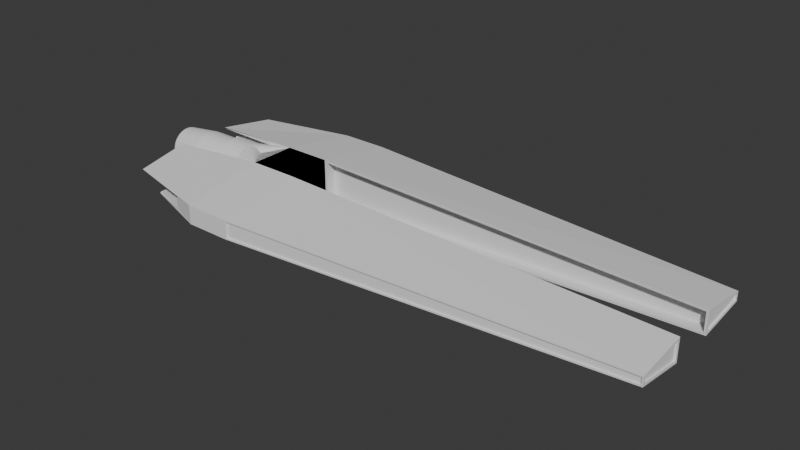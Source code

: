 # Source: hooman-bb.blend  (saved by Blender 4.2.66; exported with 4.5.12 LTS)
import bpy
from mathutils import Matrix  # noqa: F401  (used for matrix-valued properties, if any)

bpy.ops.wm.read_factory_settings(use_empty=True)
scene = bpy.context.scene
scene.name = 'Scene'

# ---- world
world_world = bpy.data.worlds.new('World'); scene.world = world_world
world_world.use_nodes = True; world_world.node_tree.nodes.clear()
_N = world_world.node_tree.nodes; _L = world_world.node_tree.links
n0 = _N.new('ShaderNodeOutputWorld'); n0.name = 'World Output'; n0.location = (300, 300)
n1 = _N.new('ShaderNodeBackground'); n1.name = 'Background'; n1.location = (10, 300)
n1.inputs[0].default_value = (0.05088, 0.05088, 0.05088, 1.0)
_L.new(n1.outputs[0], n0.inputs[0])
n0.is_active_output = True
world_world.color = (0.05088, 0.05088, 0.05088)
world_world.sun_shadow_jitter_overblur = 0.0

# ---- meshes
me_cube_001 = bpy.data.meshes.new('Cube.001')
me_cube_001.from_pydata([(-1.0, -1.0, 1.0), (-1.0, 1.0, 1.0), (1.095, -1.0, -0.9027), (1.095, -1.0, 0.9027), (-1.0, 1.0, -1.0), (-1.0, -1.0, -1.0), (1.0, 1.0, 1.0), (1.0, 1.0, -1.0), (-1.0, -4.555, -0.412), (-1.0, -4.555, 0.412), (1.06, -4.551, 0.3516), (1.06, -4.551, -0.3516), (17.91, -1.019, 0.4005), (17.91, -1.019, -0.4005), (17.95, -3.262, 0.144), (17.95, -3.262, -0.144), (-4.451, -1.676, -0.5638), (-2.326, -0.7957, -0.7977), (-2.326, 0.7896, 0.7876), (-5.0, -3.529, 0.3942), (-4.451, -1.613, -0.6374), (-5.26, -1.2, 0.7395), (-4.27, -3.393, -0.4873), (-5.0, -3.592, 0.4483), (-5.26, -1.263, 0.6659), (-4.27, -3.33, -0.4332), (-2.326, -1.063, -0.7489), (-2.326, -1.063, 0.7489), (-2.326, -4.066, -0.2848), (-2.326, -4.066, 0.2848), (1.0, -1.0, 1.0), (1.0, -1.0, -1.0), (18.01, -1.12, 0.3787), (18.01, -1.12, -0.3787), (1.094, -1.476, 0.9027), (1.094, -1.476, -0.9027), (17.91, -1.496, 0.4005), (17.91, -1.496, -0.4005), (1.0, -4.555, 0.412), (1.0, -4.555, -0.412), (18.01, -3.158, 0.1148), (18.01, -3.158, -0.1148), (1.055, -4.485, 0.3516), (1.055, -4.485, -0.3516), (17.94, -3.196, 0.144), (17.94, -3.196, -0.144), (18.01, -1.02, 0.4929), (18.01, -1.02, -0.4929), (18.01, -3.258, 0.2031), (18.01, -3.258, -0.2031), (17.93, -1.12, 0.3787), (17.93, -1.12, -0.3787), (17.93, -3.158, 0.1148), (17.93, -3.158, -0.1148), (-2.326, 0.4259, -1.041), (-2.326, -0.003062, -1.126), (-2.326, -0.2218, -1.104), (-2.326, -0.432, -1.041), (-2.326, -0.6258, -0.9371), (-2.326, -0.9351, -0.6278), (-2.326, -1.039, 0.424), (-2.326, -0.6258, 0.927), (-2.326, -0.003062, 1.116), (-2.326, 0.2156, 1.094), (-2.326, 0.929, 0.6178), (-2.326, 1.118, -0.005021), (-2.326, 1.096, -0.2237), (-3.34, 0.9145, -0.3851), (-3.34, 0.971, -0.1988), (-3.34, 0.9901, -0.005021), (-3.34, 0.971, 0.1887), (-3.34, 0.9145, 0.375), (-3.34, 0.8227, 0.5467), (-3.34, 0.377, 0.9125), (-3.34, 0.1907, 0.969), (-3.34, -0.003062, 0.9881), (-3.34, -0.1968, 0.969), (-3.34, -0.3831, 0.9125), (-3.34, -0.5548, 0.8207), (-3.34, -0.9206, 0.375), (-3.34, -0.9771, 0.1887), (-3.34, -0.9962, -0.005021), (-3.34, -0.9771, -0.1988), (-3.34, -0.9206, -0.3851), (-3.34, -0.8288, -0.5568), (-3.34, -0.3831, -0.9225), (-3.34, -0.1968, -0.9791), (-3.34, -0.003062, -0.9981), (-3.34, 0.1907, -0.9791), (-3.34, 0.377, -0.9225), (-3.34, 0.5487, -0.8308), (-3.34, 0.6992, -0.7073), (-3.34, 0.8227, -0.5568), (-3.34, 0.6992, 0.6972), (-3.34, 0.5487, 0.8207), (-3.34, -0.7053, 0.6972), (-3.34, -0.8288, 0.5467), (-3.34, -0.7053, -0.7073), (-3.34, -0.5548, -0.8308), (-2.326, -0.9351, 0.6178), (-2.326, -0.7957, 0.7876), (-2.326, 0.6197, 0.927), (-2.326, 0.929, -0.6278), (-2.326, 0.7896, -0.7977), (-2.326, 0.6197, -0.9371), (-2.326, 0.2156, -1.104), (-2.326, -1.039, -0.434), (-2.326, -1.103, -0.2237), (-2.326, -1.124, -0.005021), (-2.326, -1.103, 0.2137), (-2.326, -0.432, 1.031), (-2.326, -0.2218, 1.094), (-2.326, 0.4259, 1.031), (-2.326, 1.033, 0.424), (-2.326, 1.096, 0.2137), (-2.326, 1.033, -0.434), (-3.34, 1.033, -0.434), (-3.34, 0.929, -0.6278), (-3.34, 1.096, -0.2237), (-3.34, 1.118, -0.005021), (-3.34, 1.096, 0.2137), (-3.34, 1.033, 0.424), (-3.34, 0.929, 0.6178), (-3.34, 0.7896, 0.7876), (-3.34, 0.4259, 1.031), (-3.34, 0.6197, 0.927), (-3.34, 0.2156, 1.094), (-3.34, -0.003062, 1.116), (-3.34, -0.2218, 1.094), (-3.34, -0.432, 1.031), (-3.34, -0.6258, 0.927), (-3.34, -0.7957, 0.7876), (-3.34, -1.039, 0.424), (-3.34, -0.9351, 0.6178), (-3.34, -1.103, 0.2137), (-3.34, -1.124, -0.005021), (-3.34, -1.103, -0.2237), (-3.34, -1.039, -0.434), (-3.34, -0.9351, -0.6278), (-3.34, -0.7957, -0.7977), (-3.34, -0.432, -1.041), (-3.34, -0.6258, -0.9371), (-3.34, -0.2218, -1.104), (-3.34, -0.003062, -1.126), (-3.34, 0.2156, -1.104), (-3.34, 0.4259, -1.041), (-3.34, 0.6197, -0.9371), (-3.34, 0.7896, -0.7977), (-4.882, 0.9145, -0.3851), (-4.882, 0.8227, -0.5568), (-4.882, 0.971, -0.1988), (-4.882, 0.9901, -0.005021), (-4.882, 0.971, 0.1887), (-4.882, 0.9145, 0.375), (-4.882, 0.8227, 0.5467), (-4.882, 0.6992, 0.6972), (-4.882, 0.377, 0.9125), (-4.882, 0.5487, 0.8207), (-4.882, 0.1907, 0.969), (-4.882, -0.003062, 0.9881), (-4.882, -0.1968, 0.969), (-4.882, -0.3831, 0.9125), (-4.882, -0.5548, 0.8207), (-4.882, -0.7053, 0.6972), (-4.882, -0.9206, 0.375), (-4.882, -0.8288, 0.5467), (-4.882, -0.9771, 0.1887), (-4.882, -0.9962, -0.005021), (-4.882, -0.9771, -0.1988), (-4.882, -0.9206, -0.3851), (-4.882, -0.8288, -0.5568), (-4.882, -0.7053, -0.7073), (-4.882, -0.3831, -0.9225), (-4.882, -0.5548, -0.8308), (-4.882, -0.1968, -0.9791), (-4.882, -0.003062, -0.9981), (-4.882, 0.1907, -0.9791), (-4.882, 0.377, -0.9225), (-4.882, 0.5487, -0.8308), (-4.882, 0.6992, -0.7073), (-6.347, 0.7689, 0.1485), (-6.347, 0.2981, 0.7222), (-6.347, -0.3043, 0.7222), (-6.347, -0.4404, 0.6494), (-6.347, -0.5596, 0.5515), (-6.347, -0.7902, -0.005021), (-6.347, -0.3043, -0.7322), (-6.347, 0.1505, -0.777), (-6.347, 0.7492, -0.3166), (-6.347, 0.6739, -0.4574), (-6.347, 0.7955, -0.1639), (-6.347, 0.8111, -0.005021), (-6.347, 0.7955, 0.1538), (-6.347, 0.7492, 0.3066), (-6.347, 0.6739, 0.4473), (-6.347, 0.5727, 0.5707), (-6.347, 0.3085, 0.7472), (-6.347, 0.4493, 0.672), (-6.347, 0.1558, 0.7935), (-6.347, -0.003063, 0.8092), (-6.347, -0.1619, 0.7935), (-6.347, -0.3146, 0.7472), (-6.347, -0.4554, 0.672), (-6.347, -0.5788, 0.5707), (-6.347, -0.7553, 0.3066), (-6.347, -0.68, 0.4473), (-6.347, -0.8016, 0.1538), (-6.347, -0.8173, -0.005021), (-6.347, -0.8016, -0.1639), (-6.347, -0.7553, -0.3166), (-6.347, -0.68, -0.4574), (-6.347, -0.5788, -0.5807), (-6.347, -0.3146, -0.7572), (-6.347, -0.4554, -0.682), (-6.347, -0.1619, -0.8036), (-6.347, -0.003062, -0.8192), (-6.347, 0.1558, -0.8036), (-6.347, 0.3085, -0.7572), (-6.347, 0.4493, -0.682), (-6.347, 0.5727, -0.5807), (-6.347, 0.784, -0.005021), (-6.347, 0.5535, 0.5515), (-6.347, -0.1566, 0.767), (-6.347, -0.7303, 0.2962), (-6.347, -0.775, 0.1485), (-6.347, -0.775, -0.1586), (-6.347, -0.6575, -0.4423), (-6.347, -0.1566, -0.777), (-6.347, 0.2981, -0.7322), (-6.347, 0.4342, -0.6595), (-6.347, 0.7241, -0.3062), (-6.347, 0.1505, 0.767), (-6.347, -0.6575, 0.4323), (-6.347, -0.7303, -0.3062), (-6.347, -0.5596, -0.5616), (-6.347, 0.5535, -0.5616), (-6.347, 0.6514, -0.4423), (-6.347, 0.7689, -0.1586), (-6.347, 0.7241, 0.2962), (-6.347, 0.6514, 0.4323), (-6.347, 0.4342, 0.6494), (-6.347, -0.003063, 0.7821), (-6.347, -0.4404, -0.6595), (-6.347, -0.003062, -0.7921), (-4.911, 0.7241, -0.3062), (-4.911, 0.6514, -0.4423), (-4.911, 0.7689, -0.1586), (-4.911, 0.784, -0.005021), (-4.911, 0.7689, 0.1485), (-4.911, 0.7241, 0.2962), (-4.911, 0.6514, 0.4323), (-4.911, 0.5535, 0.5515), (-4.911, 0.2981, 0.7222), (-4.911, 0.4342, 0.6494), (-4.911, 0.1505, 0.767), (-4.911, -0.003062, 0.7821), (-4.911, -0.1566, 0.767), (-4.911, -0.3043, 0.7222), (-4.911, -0.4404, 0.6494), (-4.911, -0.5596, 0.5515), (-4.911, -0.7303, 0.2962), (-4.911, -0.6575, 0.4323), (-4.911, -0.775, 0.1485), (-4.911, -0.7902, -0.005021), (-4.911, -0.775, -0.1586), (-4.911, -0.7303, -0.3062), (-4.911, -0.6575, -0.4423), (-4.911, -0.5596, -0.5616), (-4.911, -0.3043, -0.7322), (-4.911, -0.4404, -0.6595), (-4.911, -0.1566, -0.777), (-4.911, -0.003062, -0.7921), (-4.911, 0.1505, -0.777), (-4.911, 0.2981, -0.7322), (-4.911, 0.4342, -0.6595), (-4.911, 0.5535, -0.5616), (-2.326, -1.063, -0.5825), (-2.326, -1.589, -0.3257), (-2.326, -1.482, -0.2144), (-2.326, -1.425, -0.07055), (-2.326, -1.428, 0.08406), (-2.326, -1.49, 0.2259), (-2.326, -1.601, 0.3333), (-2.326, -1.063, 0.5825), (-2.326, -4.066, -0.2215), (-2.326, -4.066, -0.1582), (-2.326, -4.066, -0.09492), (-2.326, -4.066, -0.03164), (-2.326, -4.066, 0.03164), (-2.326, -4.066, 0.09492), (-2.326, -4.066, 0.1582), (-2.326, -4.066, 0.2215), (-2.326, -1.397, 0.6973), (-2.326, -1.73, 0.6457), (-2.326, -2.064, 0.5942), (-2.326, -2.398, 0.5426), (-2.326, -2.732, 0.491), (-2.326, -3.065, 0.4395), (-2.326, -3.399, 0.3879), (-2.326, -3.733, 0.3363), (-2.326, -1.397, -0.6973), (-2.326, -1.73, -0.6457), (-2.326, -2.064, -0.5942), (-2.326, -2.398, -0.5426), (-2.326, -2.732, -0.491), (-2.326, -3.065, -0.4395), (-2.326, -3.399, -0.3879), (-2.326, -3.733, -0.3363), (-2.326, -1.397, 0.5424), (-2.326, -1.73, 0.5022), (-2.326, -2.064, 0.4621), (-2.326, -2.398, 0.422), (-2.326, -2.732, 0.3819), (-2.326, -3.065, 0.3418), (-2.326, -3.399, 0.3017), (-2.326, -3.733, 0.2616), (-2.326, -1.745, 0.39), (-2.326, -1.899, 0.3873), (-2.326, -2.041, 0.3257), (-2.326, -2.569, 0.3271), (-2.326, -2.712, 0.3881), (-2.326, -2.866, 0.3901), (-2.326, -3.01, 0.3327), (-2.326, -3.733, 0.1868), (-2.326, -2.149, 0.2144), (-2.326, -2.461, 0.2162), (-2.326, -3.121, 0.2246), (-2.326, -3.733, 0.1121), (-2.326, -2.205, 0.07055), (-2.326, -2.404, 0.07244), (-2.326, -3.182, 0.08236), (-2.326, -3.733, 0.03737), (-2.326, -2.203, -0.08406), (-2.326, -2.406, -0.08236), (-2.326, -3.184, -0.07244), (-2.326, -3.733, -0.03737), (-2.326, -2.141, -0.2259), (-2.326, -2.467, -0.2246), (-2.326, -3.127, -0.2162), (-2.326, -3.733, -0.1121), (-2.326, -1.731, -0.3873), (-2.326, -1.886, -0.39), (-2.326, -2.03, -0.3333), (-2.326, -2.578, -0.3327), (-2.326, -2.721, -0.3901), (-2.326, -2.876, -0.3881), (-2.326, -3.019, -0.3271), (-2.326, -3.733, -0.1868), (-2.326, -1.397, -0.5424), (-2.326, -1.73, -0.5022), (-2.326, -2.064, -0.4621), (-2.326, -2.398, -0.422), (-2.326, -2.732, -0.3819), (-2.326, -3.065, -0.3418), (-2.326, -3.399, -0.3017), (-2.326, -3.733, -0.2616), (-4.572, -1.589, -0.3257), (-4.572, -1.482, -0.2144), (-4.572, -1.425, -0.07055), (-4.572, -1.428, 0.08406), (-4.572, -1.49, 0.2259), (-4.572, -1.601, 0.3333), (-4.572, -1.745, 0.39), (-4.572, -1.899, 0.3873), (-4.572, -2.041, 0.3257), (-4.572, -1.731, -0.3873), (-4.572, -1.886, -0.39), (-4.572, -2.03, -0.3333), (-4.572, -2.149, 0.2144), (-4.572, -2.205, 0.07055), (-4.572, -2.203, -0.08406), (-4.572, -2.141, -0.2259), (-5.01, -1.643, -0.2481), (-5.01, -1.561, -0.1634), (-5.01, -1.518, -0.05375), (-5.01, -1.52, 0.06405), (-5.01, -1.567, 0.1721), (-5.01, -1.652, 0.2539), (-5.01, -1.761, 0.2971), (-5.01, -1.879, 0.2951), (-5.01, -1.987, 0.2481), (-5.01, -1.751, -0.2951), (-5.01, -1.869, -0.2971), (-5.01, -1.979, -0.2539), (-5.01, -2.069, 0.1634), (-5.01, -2.112, 0.05375), (-5.01, -2.11, -0.06405), (-5.01, -2.063, -0.1721), (-5.01, -1.631, -0.2655), (-5.01, -1.543, -0.1748), (-5.01, -1.497, -0.05753), (-5.01, -1.499, 0.06854), (-5.01, -1.55, 0.1842), (-5.01, -1.64, 0.2718), (-5.01, -1.758, 0.318), (-5.01, -1.884, 0.3158), (-5.01, -1.999, 0.2655), (-5.01, -1.747, -0.3158), (-5.01, -1.873, -0.318), (-5.01, -1.99, -0.2718), (-5.01, -2.087, 0.1748), (-5.01, -2.133, 0.05753), (-5.01, -2.131, -0.06854), (-5.01, -2.081, -0.1842), (-5.01, -1.643, -0.2481), (-5.01, -1.561, -0.1634), (-5.01, -1.518, -0.05375), (-5.01, -1.52, 0.06405), (-5.01, -1.567, 0.1721), (-5.01, -1.652, 0.2539), (-5.01, -1.761, 0.2971), (-5.01, -1.879, 0.2951), (-5.01, -1.987, 0.2481), (-5.01, -1.751, -0.2951), (-5.01, -1.869, -0.2971), (-5.01, -1.979, -0.2539), (-5.01, -2.069, 0.1634), (-5.01, -2.112, 0.05375), (-5.01, -2.11, -0.06405), (-5.01, -2.063, -0.1721), (-4.534, -1.643, -0.2481), (-4.534, -1.561, -0.1634), (-4.534, -1.518, -0.05375), (-4.534, -1.52, 0.06405), (-4.534, -1.567, 0.1721), (-4.534, -1.652, 0.2539), (-4.534, -1.761, 0.2971), (-4.534, -1.879, 0.2951), (-4.534, -1.987, 0.2481), (-4.534, -1.751, -0.2951), (-4.534, -1.869, -0.2971), (-4.534, -1.979, -0.2539), (-4.534, -2.069, 0.1634), (-4.534, -2.112, 0.05375), (-4.534, -2.11, -0.06405), (-4.534, -2.063, -0.1721), (-4.413, -2.569, 0.3271), (-4.413, -2.712, 0.3881), (-4.413, -2.866, 0.3901), (-4.413, -3.01, 0.3327), (-4.413, -2.578, -0.3327), (-4.413, -2.721, -0.3901), (-4.413, -2.876, -0.3881), (-4.413, -3.019, -0.3271), (-4.413, -2.461, 0.2162), (-4.413, -3.121, 0.2246), (-4.413, -2.404, 0.07244), (-4.413, -3.182, 0.08236), (-4.413, -2.406, -0.08236), (-4.413, -3.184, -0.07244), (-4.413, -2.467, -0.2246), (-4.413, -3.127, -0.2162), (-4.871, -2.624, 0.2479), (-4.871, -2.731, 0.2941), (-4.871, -2.849, 0.2956), (-4.871, -2.958, 0.2521), (-4.871, -2.63, -0.2521), (-4.871, -2.739, -0.2956), (-4.871, -2.856, -0.2941), (-4.871, -2.964, -0.2479), (-4.871, -2.542, 0.1639), (-4.871, -3.042, 0.1702), (-4.871, -2.498, 0.0549), (-4.871, -3.088, 0.06242), (-4.871, -2.5, -0.06242), (-4.871, -3.09, -0.0549), (-4.871, -2.546, -0.1702), (-4.871, -3.046, -0.1639), (-4.871, -2.613, 0.2634), (-4.871, -2.728, 0.3126), (-4.871, -2.852, 0.3142), (-4.871, -2.968, 0.268), (-4.871, -2.62, -0.268), (-4.871, -2.736, -0.3142), (-4.871, -2.86, -0.3126), (-4.871, -2.975, -0.2634), (-4.871, -2.526, 0.1742), (-4.871, -3.057, 0.1809), (-4.871, -2.48, 0.05835), (-4.871, -3.107, 0.06634), (-4.871, -2.481, -0.06634), (-4.871, -3.108, -0.05835), (-4.871, -2.53, -0.1809), (-4.871, -3.062, -0.1742), (-4.421, -2.624, 0.2479), (-4.421, -2.731, 0.2941), (-4.421, -2.849, 0.2956), (-4.421, -2.958, 0.2521), (-4.421, -2.63, -0.2521), (-4.421, -2.739, -0.2956), (-4.421, -2.856, -0.2941), (-4.421, -2.964, -0.2479), (-4.421, -2.542, 0.1639), (-4.421, -3.042, 0.1702), (-4.421, -2.498, 0.0549), (-4.421, -3.088, 0.06242), (-4.421, -2.5, -0.06242), (-4.421, -3.09, -0.0549), (-4.421, -2.546, -0.1702), (-4.421, -3.046, -0.1639)], [], [(4, 1, 6, 7), (30, 0, 9, 38), (4, 7, 31, 5), (6, 1, 0, 30), (7, 6, 30, 31), (39, 38, 9, 8), (39, 31, 47, 49), (0, 1, 18, 101, 112, 63, 62, 111, 110, 61, 100), (5, 31, 39, 8), (41, 33, 51, 53), (30, 38, 48, 46), (3, 12, 36, 34), (14, 10, 42, 44), (4, 5, 17, 58, 57, 56, 55, 105, 54, 104, 103), (9, 0, 21, 23), (1, 4, 103, 102, 115, 66, 65, 114, 113, 64, 18), (5, 8, 22, 20), (5, 0, 100, 99, 60, 109, 108, 107, 106, 59, 17), (24, 19, 23, 21), (25, 16, 20, 22), (19, 24, 27, 292, 293, 294, 295, 296, 297, 298, 299, 29), (355, 307, 28, 284), (16, 25, 28, 307, 306, 305, 304, 303, 302, 301, 300, 26), (3, 2, 31, 30), (13, 12, 46, 47), (2, 13, 47, 31), (12, 3, 30, 46), (35, 34, 36, 37), (12, 13, 37, 36), (13, 2, 35, 37), (2, 3, 34, 35), (11, 10, 38, 39), (14, 15, 49, 48), (15, 11, 39, 49), (10, 14, 48, 38), (42, 43, 45, 44), (15, 14, 44, 45), (11, 15, 45, 43), (10, 11, 43, 42), (32, 33, 47, 46), (41, 40, 48, 49), (40, 32, 46, 48), (33, 41, 49, 47), (51, 50, 52, 53), (40, 41, 53, 52), (32, 40, 52, 50), (33, 32, 50, 51), (0, 100, 27, 24, 21), (5, 20, 16, 26, 17), (17, 26, 276, 277, 278, 279, 280, 281, 282, 283, 27, 100, 99, 60, 109, 108, 107, 106, 59), (9, 28, 8), (9, 29, 291, 290, 289, 288, 287, 286, 285, 284, 28), (23, 19, 29, 9), (22, 8, 28, 25), (59, 106, 137, 138), (18, 64, 122, 123), (17, 59, 138, 139), (112, 101, 125, 124), (57, 58, 141, 140), (63, 112, 124, 126), (56, 57, 140, 142), (62, 63, 126, 127), (55, 56, 142, 143), (111, 62, 127, 128), (105, 55, 143, 144), (110, 111, 128, 129), (54, 105, 144, 145), (61, 110, 129, 130), (104, 54, 145, 146), (100, 61, 130, 131), (115, 102, 117, 116), (103, 104, 146, 147), (60, 99, 133, 132), (66, 115, 116, 118), (102, 103, 147, 117), (109, 60, 132, 134), (65, 66, 118, 119), (101, 18, 123, 125), (108, 109, 134, 135), (114, 65, 119, 120), (99, 100, 131, 133), (107, 108, 135, 136), (113, 114, 120, 121), (58, 17, 139, 141), (106, 107, 136, 137), (64, 113, 121, 122), (84, 83, 169, 170), (92, 67, 116, 117), (67, 68, 118, 116), (68, 69, 119, 118), (69, 70, 120, 119), (70, 71, 121, 120), (71, 72, 122, 121), (72, 93, 123, 122), (94, 73, 124, 125), (73, 74, 126, 124), (74, 75, 127, 126), (75, 76, 128, 127), (76, 77, 129, 128), (77, 78, 130, 129), (78, 95, 131, 130), (96, 79, 132, 133), (79, 80, 134, 132), (80, 81, 135, 134), (81, 82, 136, 135), (82, 83, 137, 136), (83, 84, 138, 137), (84, 97, 139, 138), (98, 85, 140, 141), (85, 86, 142, 140), (86, 87, 143, 142), (87, 88, 144, 143), (88, 89, 145, 144), (89, 90, 146, 145), (90, 91, 147, 146), (91, 92, 117, 147), (93, 94, 125, 123), (95, 96, 133, 131), (97, 98, 141, 139), (174, 172, 212, 214), (93, 72, 154, 155), (97, 84, 170, 171), (73, 94, 157, 156), (85, 98, 173, 172), (74, 73, 156, 158), (86, 85, 172, 174), (75, 74, 158, 159), (87, 86, 174, 175), (76, 75, 159, 160), (88, 87, 175, 176), (77, 76, 160, 161), (89, 88, 176, 177), (78, 77, 161, 162), (90, 89, 177, 178), (95, 78, 162, 163), (67, 92, 149, 148), (91, 90, 178, 179), (79, 96, 165, 164), (68, 67, 148, 150), (92, 91, 179, 149), (80, 79, 164, 166), (69, 68, 150, 151), (94, 93, 155, 157), (81, 80, 166, 167), (70, 69, 151, 152), (96, 95, 163, 165), (82, 81, 167, 168), (71, 70, 152, 153), (98, 97, 171, 173), (83, 82, 168, 169), (72, 71, 153, 154), (159, 158, 198, 199), (175, 174, 214, 215), (160, 159, 199, 200), (176, 175, 215, 216), (161, 160, 200, 201), (177, 176, 216, 217), (162, 161, 201, 202), (178, 177, 217, 218), (163, 162, 202, 203), (148, 149, 189, 188), (179, 178, 218, 219), (164, 165, 205, 204), (150, 148, 188, 190), (149, 179, 219, 189), (166, 164, 204, 206), (151, 150, 190, 191), (157, 155, 195, 197), (167, 166, 206, 207), (152, 151, 191, 192), (165, 163, 203, 205), (168, 167, 207, 208), (153, 152, 192, 193), (173, 171, 211, 213), (169, 168, 208, 209), (154, 153, 193, 194), (170, 169, 209, 210), (155, 154, 194, 195), (171, 170, 210, 211), (156, 157, 197, 196), (172, 173, 213, 212), (158, 156, 196, 198), (236, 230, 188, 189), (230, 237, 190, 188), (237, 220, 191, 190), (220, 180, 192, 191), (180, 238, 193, 192), (238, 239, 194, 193), (239, 221, 195, 194), (240, 181, 196, 197), (181, 231, 198, 196), (231, 241, 199, 198), (241, 222, 200, 199), (222, 182, 201, 200), (182, 183, 202, 201), (183, 184, 203, 202), (232, 223, 204, 205), (223, 224, 206, 204), (224, 185, 207, 206), (185, 225, 208, 207), (225, 233, 209, 208), (233, 226, 210, 209), (226, 234, 211, 210), (242, 186, 212, 213), (186, 227, 214, 212), (227, 243, 215, 214), (243, 187, 216, 215), (187, 228, 217, 216), (228, 229, 218, 217), (229, 235, 219, 218), (235, 236, 189, 219), (221, 240, 197, 195), (184, 232, 205, 203), (234, 242, 213, 211), (222, 241, 255, 256), (244, 245, 275, 274, 273, 272, 271, 270, 268, 269, 267, 266, 265, 264, 263, 262, 260, 261, 259, 258, 257, 256, 255, 254, 252, 253, 251, 250, 249, 248, 247, 246), (187, 243, 271, 272), (182, 222, 256, 257), (228, 187, 272, 273), (183, 182, 257, 258), (229, 228, 273, 274), (184, 183, 258, 259), (230, 236, 245, 244), (235, 229, 274, 275), (223, 232, 261, 260), (237, 230, 244, 246), (236, 235, 275, 245), (224, 223, 260, 262), (220, 237, 246, 247), (240, 221, 251, 253), (185, 224, 262, 263), (180, 220, 247, 248), (232, 184, 259, 261), (225, 185, 263, 264), (238, 180, 248, 249), (242, 234, 267, 269), (233, 225, 264, 265), (239, 238, 249, 250), (226, 233, 265, 266), (221, 239, 250, 251), (234, 226, 266, 267), (181, 240, 253, 252), (186, 242, 269, 268), (231, 181, 252, 254), (227, 186, 268, 270), (241, 231, 254, 255), (243, 227, 270, 271), (299, 315, 291, 29), (315, 323, 290, 291), (323, 327, 289, 290), (327, 331, 288, 289), (331, 335, 287, 288), (335, 339, 286, 287), (339, 347, 285, 286), (347, 355, 284, 285), (27, 283, 308, 292), (292, 308, 309, 293), (293, 309, 310, 294), (294, 310, 311, 295), (295, 311, 312, 296), (296, 312, 313, 297), (297, 313, 314, 298), (298, 314, 315, 299), (283, 282, 316, 308), (308, 316, 317, 309), (309, 317, 318, 310), (310, 318, 319, 311), (311, 319, 320, 312), (312, 320, 321, 313), (313, 321, 322, 314), (314, 322, 323, 315), (318, 324, 325, 319), (322, 326, 327, 323), (324, 328, 329, 325), (326, 330, 331, 327), (328, 332, 333, 329), (330, 334, 335, 331), (332, 336, 337, 333), (334, 338, 339, 335), (336, 342, 343, 337), (346, 338, 451, 443), (338, 346, 347, 339), (277, 276, 348, 340), (340, 348, 349, 341), (341, 349, 350, 342), (342, 350, 351, 343), (343, 351, 352, 344), (344, 352, 353, 345), (345, 353, 354, 346), (346, 354, 355, 347), (276, 26, 300, 348), (348, 300, 301, 349), (349, 301, 302, 350), (350, 302, 303, 351), (351, 303, 304, 352), (352, 304, 305, 353), (353, 305, 306, 354), (354, 306, 307, 355), (279, 278, 357, 358), (368, 364, 396, 400), (277, 340, 365, 356), (328, 324, 368, 369), (280, 279, 358, 359), (336, 332, 370, 371), (340, 341, 366, 365), (281, 280, 359, 360), (316, 282, 361, 362), (341, 342, 367, 366), (282, 281, 360, 361), (317, 316, 362, 363), (318, 317, 363, 364), (324, 318, 364, 368), (332, 328, 369, 370), (342, 336, 371, 367), (278, 277, 356, 357), (387, 386, 418, 419), (361, 360, 392, 393), (369, 368, 400, 401), (362, 361, 393, 394), (370, 369, 401, 402), (363, 362, 394, 395), (371, 370, 402, 403), (364, 363, 395, 396), (357, 356, 388, 389), (367, 371, 403, 399), (356, 365, 397, 388), (358, 357, 389, 390), (365, 366, 398, 397), (359, 358, 390, 391), (366, 367, 399, 398), (360, 359, 391, 392), (372, 373, 389, 388), (373, 374, 390, 389), (374, 375, 391, 390), (375, 376, 392, 391), (376, 377, 393, 392), (377, 378, 394, 393), (378, 379, 395, 394), (379, 380, 396, 395), (381, 372, 388, 397), (382, 381, 397, 398), (383, 382, 398, 399), (380, 384, 400, 396), (384, 385, 401, 400), (385, 386, 402, 401), (386, 387, 403, 402), (387, 383, 399, 403), (417, 416, 432, 433), (380, 379, 411, 412), (373, 372, 404, 405), (383, 387, 419, 415), (372, 381, 413, 404), (374, 373, 405, 406), (381, 382, 414, 413), (375, 374, 406, 407), (382, 383, 415, 414), (376, 375, 407, 408), (384, 380, 412, 416), (377, 376, 408, 409), (385, 384, 416, 417), (378, 377, 409, 410), (386, 385, 417, 418), (379, 378, 410, 411), (421, 420, 429, 430, 431, 435, 434, 433, 432, 428, 427, 426, 425, 424, 423, 422), (410, 409, 425, 426), (418, 417, 433, 434), (411, 410, 426, 427), (419, 418, 434, 435), (412, 411, 427, 428), (405, 404, 420, 421), (415, 419, 435, 431), (404, 413, 429, 420), (406, 405, 421, 422), (413, 414, 430, 429), (407, 406, 422, 423), (414, 415, 431, 430), (408, 407, 423, 424), (416, 412, 428, 432), (409, 408, 424, 425), (443, 451, 483, 475), (322, 321, 438, 439), (325, 329, 446, 444), (333, 337, 450, 448), (330, 326, 445, 447), (338, 334, 449, 451), (343, 344, 441, 440), (319, 325, 444, 436), (344, 345, 442, 441), (329, 333, 448, 446), (320, 319, 436, 437), (326, 322, 439, 445), (337, 343, 440, 450), (345, 346, 443, 442), (334, 330, 447, 449), (321, 320, 437, 438), (464, 466, 498, 496), (444, 446, 478, 476), (438, 437, 469, 470), (447, 445, 477, 479), (439, 438, 470, 471), (446, 448, 480, 478), (440, 441, 473, 472), (449, 447, 479, 481), (441, 442, 474, 473), (448, 450, 482, 480), (442, 443, 475, 474), (451, 449, 481, 483), (436, 444, 476, 468), (450, 440, 472, 482), (445, 439, 471, 477), (437, 436, 468, 469), (452, 453, 469, 468), (453, 454, 470, 469), (454, 455, 471, 470), (457, 456, 472, 473), (458, 457, 473, 474), (459, 458, 474, 475), (460, 452, 468, 476), (455, 461, 477, 471), (462, 460, 476, 478), (461, 463, 479, 477), (464, 462, 478, 480), (463, 465, 481, 479), (466, 464, 480, 482), (465, 467, 483, 481), (456, 466, 482, 472), (467, 459, 475, 483), (485, 484, 492, 494, 496, 498, 488, 489, 490, 491, 499, 497, 495, 493, 487, 486), (458, 459, 491, 490), (467, 465, 497, 499), (452, 460, 492, 484), (466, 456, 488, 498), (461, 455, 487, 493), (453, 452, 484, 485), (459, 467, 499, 491), (460, 462, 494, 492), (454, 453, 485, 486), (463, 461, 493, 495), (455, 454, 486, 487), (462, 464, 496, 494), (456, 457, 489, 488), (465, 463, 495, 497), (457, 458, 490, 489)])
_uv = me_cube_001.uv_layers.new(name='UVMap')
_uv.uv.foreach_set('vector', [0.375, 0.25, 0.625, 0.25, 0.625, 0.5, 0.375, 0.5, 0.625, 0.75, 0.875, 0.75, 0.875, 0.75, 0.625, 0.75, 0.125, 0.5, 0.375, 0.5, 0.375, 0.75, 0.125, 0.75, 0.625, 0.5, 0.875, 0.5, 0.875, 0.75, 0.625, 0.75, 0.375, 0.5, 0.625, 0.5, 0.625, 0.75, 0.375, 0.75, 0.375, 0.75, 0.625, 0.75, 0.625, 1.0, 0.375, 1.0, 0.375, 0.75, 0.375, 0.75, 0.375, 0.75, 0.375, 0.75, 0.875, 0.75, 0.875, 0.5, 0.875, 0.5, 0.875, 0.5312, 0.875, 0.5625, 0.875, 0.5938, 0.875, 0.625, 0.875, 0.6562, 0.875, 0.6875, 0.875, 0.7188, 0.875, 0.75, 0.125, 0.75, 0.375, 0.75, 0.375, 0.75, 0.125, 0.75, 0.4318, 0.75, 0.4024, 0.75, 0.4024, 0.75, 0.4318, 0.75, 0.625, 0.75, 0.625, 0.75, 0.625, 0.75, 0.625, 0.75, 0.613, 0.75, 0.6013, 0.75, 0.6013, 0.75, 0.613, 0.75, 0.5885, 0.75, 0.6068, 0.75, 0.6068, 0.75, 0.5885, 0.75, 0.125, 0.5, 0.125, 0.75, 0.125, 0.75, 0.125, 0.7188, 0.125, 0.6875, 0.125, 0.6562, 0.125, 0.625, 0.125, 0.5938, 0.125, 0.5625, 0.125, 0.5312, 0.125, 0.5, 0.875, 0.75, 0.875, 0.75, 0.875, 0.75, 0.875, 0.75, 0.625, 0.25, 0.375, 0.25, 0.375, 0.25, 0.4062, 0.25, 0.4375, 0.25, 0.4688, 0.25, 0.5, 0.25, 0.5312, 0.25, 0.5625, 0.25, 0.5938, 0.25, 0.625, 0.25, 0.125, 0.75, 0.125, 0.75, 0.125, 0.75, 0.125, 0.75, 0.375, 1.0, 0.625, 1.0, 0.625, 1.0, 0.5938, 1.0, 0.5625, 1.0, 0.5312, 1.0, 0.5, 1.0, 0.4688, 1.0, 0.4375, 1.0, 0.4062, 1.0, 0.375, 1.0, 0.6146, 1.0, 0.6036, 1.0, 0.625, 1.0, 0.625, 1.0, 0.3964, 1.0, 0.3854, 1.0, 0.375, 1.0, 0.375, 1.0, 0.6036, 1.0, 0.6146, 1.0, 0.6146, 1.0, 0.6134, 1.0, 0.6122, 1.0, 0.6109, 1.0, 0.6097, 1.0, 0.6085, 1.0, 0.6073, 1.0, 0.606, 1.0, 0.6048, 1.0, 0.6036, 1.0, 0.4185, 1.0, 0.3952, 1.0, 0.3964, 1.0, 0.4194, 1.0, 0.3854, 1.0, 0.3964, 1.0, 0.3964, 1.0, 0.3952, 1.0, 0.394, 1.0, 0.3927, 1.0, 0.3915, 1.0, 0.3903, 1.0, 0.3891, 1.0, 0.3878, 1.0, 0.3866, 1.0, 0.3854, 1.0, 0.613, 0.75, 0.387, 0.75, 0.375, 0.75, 0.625, 0.75, 0.3987, 0.75, 0.6013, 0.75, 0.625, 0.75, 0.375, 0.75, 0.387, 0.75, 0.3987, 0.75, 0.375, 0.75, 0.375, 0.75, 0.6013, 0.75, 0.613, 0.75, 0.625, 0.75, 0.625, 0.75, 0.387, 0.75, 0.613, 0.75, 0.6013, 0.75, 0.3987, 0.75, 0.6013, 0.75, 0.3987, 0.75, 0.3987, 0.75, 0.6013, 0.75, 0.3987, 0.75, 0.387, 0.75, 0.387, 0.75, 0.3987, 0.75, 0.387, 0.75, 0.613, 0.75, 0.613, 0.75, 0.387, 0.75, 0.3932, 0.75, 0.6068, 0.75, 0.625, 0.75, 0.375, 0.75, 0.5885, 0.75, 0.4115, 0.75, 0.375, 0.75, 0.625, 0.75, 0.4115, 0.75, 0.3932, 0.75, 0.375, 0.75, 0.375, 0.75, 0.6068, 0.75, 0.5885, 0.75, 0.625, 0.75, 0.625, 0.75, 0.6068, 0.75, 0.3932, 0.75, 0.4115, 0.75, 0.5885, 0.75, 0.4115, 0.75, 0.5885, 0.75, 0.5885, 0.75, 0.4115, 0.75, 0.3932, 0.75, 0.4115, 0.75, 0.4115, 0.75, 0.3932, 0.75, 0.6068, 0.75, 0.3932, 0.75, 0.3932, 0.75, 0.6068, 0.75, 0.5976, 0.75, 0.4024, 0.75, 0.375, 0.75, 0.625, 0.75, 0.4318, 0.75, 0.5682, 0.75, 0.625, 0.75, 0.375, 0.75, 0.5682, 0.75, 0.5976, 0.75, 0.625, 0.75, 0.625, 0.75, 0.4024, 0.75, 0.4318, 0.75, 0.375, 0.75, 0.375, 0.75, 0.4024, 0.75, 0.5976, 0.75, 0.5682, 0.75, 0.4318, 0.75, 0.5682, 0.75, 0.4318, 0.75, 0.4318, 0.75, 0.5682, 0.75, 0.5976, 0.75, 0.5682, 0.75, 0.5682, 0.75, 0.5976, 0.75, 0.4024, 0.75, 0.5976, 0.75, 0.5976, 0.75, 0.4024, 0.75, 0.875, 0.75, 0.0, 0.0, 0.6146, 1.0, 0.6146, 1.0, 0.625, 1.0, 0.125, 0.75, 0.375, 1.0, 0.3854, 1.0, 0.3854, 1.0, 0.0, 0.0, 0.0, 0.0, 0.0, 0.0, 0.0, 0.0, 0.0, 0.0, 0.0, 0.0, 0.0, 0.0, 0.0, 0.0, 0.0, 0.0, 0.0, 0.0, 0.0, 0.0, 0.0, 0.0, 0.0, 0.0, 0.0, 0.0, 0.0, 0.0, 0.0, 0.0, 0.0, 0.0, 0.0, 0.0, 0.0, 0.0, 0.0, 0.0, 0.0, 0.0, 0.0, 0.0, 0.0, 0.0, 0.0, 0.0, 0.0, 0.0, 0.0, 0.0, 0.0, 0.0, 0.0, 0.0, 0.0, 0.0, 0.0, 0.0, 0.0, 0.0, 0.0, 0.0, 0.0, 0.0, 0.0, 0.0, 0.625, 1.0, 0.6036, 1.0, 0.6036, 1.0, 0.0, 0.0, 0.375, 1.0, 0.0, 0.0, 0.0, 0.0, 0.3964, 1.0, 0.0, 0.0, 0.0, 0.0, 0.0, 0.0, 0.0, 0.0, 0.625, 0.25, 0.5938, 0.25, 0.5938, 0.25, 0.625, 0.25, 0.0, 0.0, 0.0, 0.0, 0.0, 0.0, 0.0, 0.0, 0.875, 0.5625, 0.875, 0.5312, 0.875, 0.5312, 0.875, 0.5625, 0.125, 0.6875, 0.125, 0.7188, 0.125, 0.7188, 0.125, 0.6875, 0.875, 0.5938, 0.875, 0.5625, 0.875, 0.5625, 0.875, 0.5938, 0.125, 0.6562, 0.125, 0.6875, 0.125, 0.6875, 0.125, 0.6562, 0.875, 0.625, 0.875, 0.5938, 0.875, 0.5938, 0.875, 0.625, 0.125, 0.625, 0.125, 0.6562, 0.125, 0.6562, 0.125, 0.625, 0.875, 0.6562, 0.875, 0.625, 0.875, 0.625, 0.875, 0.6562, 0.125, 0.5938, 0.125, 0.625, 0.125, 0.625, 0.125, 0.5938, 0.875, 0.6875, 0.875, 0.6562, 0.875, 0.6562, 0.875, 0.6875, 0.125, 0.5625, 0.125, 0.5938, 0.125, 0.5938, 0.125, 0.5625, 0.875, 0.7188, 0.875, 0.6875, 0.875, 0.6875, 0.875, 0.7188, 0.125, 0.5312, 0.125, 0.5625, 0.125, 0.5625, 0.125, 0.5312, 0.875, 0.75, 0.875, 0.7188, 0.875, 0.7188, 0.875, 0.75, 0.4375, 0.25, 0.4062, 0.25, 0.4062, 0.25, 0.4375, 0.25, 0.125, 0.5, 0.125, 0.5312, 0.125, 0.5312, 0.125, 0.5, 0.0, 0.0, 0.0, 0.0, 0.0, 0.0, 0.0, 0.0, 0.4688, 0.25, 0.4375, 0.25, 0.4375, 0.25, 0.4688, 0.25, 0.4062, 0.25, 0.375, 0.25, 0.375, 0.25, 0.4062, 0.25, 0.0, 0.0, 0.0, 0.0, 0.0, 0.0, 0.0, 0.0, 0.5, 0.25, 0.4688, 0.25, 0.4688, 0.25, 0.5, 0.25, 0.875, 0.5312, 0.875, 0.5, 0.875, 0.5, 0.875, 0.5312, 0.0, 0.0, 0.0, 0.0, 0.0, 0.0, 0.0, 0.0, 0.5312, 0.25, 0.5, 0.25, 0.5, 0.25, 0.5312, 0.25, 0.0, 0.0, 0.0, 0.0, 0.0, 0.0, 0.0, 0.0, 0.0, 0.0, 0.0, 0.0, 0.0, 0.0, 0.0, 0.0, 0.5625, 0.25, 0.5312, 0.25, 0.5312, 0.25, 0.5625, 0.25, 0.125, 0.7188, 0.125, 0.75, 0.125, 0.75, 0.125, 0.7188, 0.0, 0.0, 0.0, 0.0, 0.0, 0.0, 0.0, 0.0, 0.5938, 0.25, 0.5625, 0.25, 0.5625, 0.25, 0.5938, 0.25, 0.0418, 0.07202, 0.04012, 0.05357, 0.04012, 0.05357, 0.0418, 0.07202, 0.3538, 0.3184, 0.4215, 0.2774, 0.4375, 0.25, 0.4062, 0.25, 0.4215, 0.2774, 0.4572, 0.2704, 0.4688, 0.25, 0.4375, 0.25, 0.4572, 0.2704, 0.4888, 0.2686, 0.5, 0.25, 0.4688, 0.25, 0.4888, 0.2686, 0.5196, 0.2687, 0.5312, 0.25, 0.5, 0.25, 0.5196, 0.2687, 0.5507, 0.2711, 0.5625, 0.25, 0.5312, 0.25, 0.5507, 0.2711, 0.585, 0.279, 0.5938, 0.25, 0.5625, 0.25, 0.585, 0.279, 0.6469, 0.325, 0.625, 0.25, 0.5938, 0.25, 0.7736, 0.4662, 0.8144, 0.5319, 0.875, 0.5625, 0.875, 0.5312, 0.8144, 0.5319, 0.8206, 0.5649, 0.875, 0.5938, 0.875, 0.5625, 0.8206, 0.5649, 0.8208, 0.5928, 0.875, 0.625, 0.875, 0.5938, 0.8208, 0.5928, 0.8174, 0.6177, 0.875, 0.6562, 0.875, 0.625, 0.8174, 0.6177, 0.8088, 0.6381, 0.875, 0.6875, 0.875, 0.6562, 0.8088, 0.6381, 0.7839, 0.6438, 0.875, 0.7188, 0.875, 0.6875, 0.7839, 0.6438, 0.6433, 0.5456, 0.875, 0.75, 0.875, 0.7188, 0.2216, 0.1916, 0.08082, 0.07364, 0.0, 0.0, 0.0, 0.0, 0.08082, 0.07364, 0.05556, 0.05421, 0.0, 0.0, 0.0, 0.0, 0.05556, 0.05421, 0.04628, 0.0488, 0.0, 0.0, 0.0, 0.0, 0.04628, 0.0488, 0.04185, 0.04862, 0.0, 0.0, 0.0, 0.0, 0.04185, 0.04862, 0.04012, 0.05357, 0.0, 0.0, 0.0, 0.0, 0.04012, 0.05357, 0.0418, 0.07202, 0.0, 0.0, 0.0, 0.0, 0.0418, 0.07202, 0.06076, 0.1849, 0.0, 0.0, 0.0, 0.0, 0.1204, 0.5238, 0.1405, 0.6171, 0.125, 0.6875, 0.125, 0.7188, 0.1405, 0.6171, 0.1445, 0.6105, 0.125, 0.6562, 0.125, 0.6875, 0.1445, 0.6105, 0.1469, 0.5899, 0.125, 0.625, 0.125, 0.6562, 0.1469, 0.5899, 0.1496, 0.5649, 0.125, 0.5938, 0.125, 0.625, 0.1496, 0.5649, 0.1538, 0.5373, 0.125, 0.5625, 0.125, 0.5938, 0.1538, 0.5373, 0.1633, 0.5051, 0.125, 0.5312, 0.125, 0.5625, 0.1633, 0.5051, 0.2109, 0.4445, 0.125, 0.5, 0.125, 0.5312, 0.2109, 0.4445, 0.3538, 0.3184, 0.4062, 0.25, 0.125, 0.5, 0.6469, 0.325, 0.7736, 0.4662, 0.875, 0.5312, 0.625, 0.25, 0.6433, 0.5456, 0.2216, 0.1916, 0.0, 0.0, 0.875, 0.75, 0.06076, 0.1849, 0.1204, 0.5238, 0.125, 0.7188, 0.0, 0.0, 0.1445, 0.6105, 0.1405, 0.6171, 0.1405, 0.6171, 0.1445, 0.6105, 0.6469, 0.325, 0.585, 0.279, 0.585, 0.279, 0.6469, 0.325, 0.06076, 0.1849, 0.0418, 0.07202, 0.0418, 0.07202, 0.06076, 0.1849, 0.8144, 0.5319, 0.7736, 0.4662, 0.7736, 0.4662, 0.8144, 0.5319, 0.1405, 0.6171, 0.1204, 0.5238, 0.1204, 0.5238, 0.1405, 0.6171, 0.8206, 0.5649, 0.8144, 0.5319, 0.8144, 0.5319, 0.8206, 0.5649, 0.1445, 0.6105, 0.1405, 0.6171, 0.1405, 0.6171, 0.1445, 0.6105, 0.8208, 0.5928, 0.8206, 0.5649, 0.8206, 0.5649, 0.8208, 0.5928, 0.1469, 0.5899, 0.1445, 0.6105, 0.1445, 0.6105, 0.1469, 0.5899, 0.8174, 0.6177, 0.8208, 0.5928, 0.8208, 0.5928, 0.8174, 0.6177, 0.1496, 0.5649, 0.1469, 0.5899, 0.1469, 0.5899, 0.1496, 0.5649, 0.8088, 0.6381, 0.8174, 0.6177, 0.8174, 0.6177, 0.8088, 0.6381, 0.1538, 0.5373, 0.1496, 0.5649, 0.1496, 0.5649, 0.1538, 0.5373, 0.7839, 0.6438, 0.8088, 0.6381, 0.8088, 0.6381, 0.7839, 0.6438, 0.1633, 0.5051, 0.1538, 0.5373, 0.1538, 0.5373, 0.1633, 0.5051, 0.6433, 0.5456, 0.7839, 0.6438, 0.7839, 0.6438, 0.6433, 0.5456, 0.4215, 0.2774, 0.3538, 0.3184, 0.3538, 0.3184, 0.4215, 0.2774, 0.2109, 0.4445, 0.1633, 0.5051, 0.1633, 0.5051, 0.2109, 0.4445, 0.08082, 0.07364, 0.2216, 0.1916, 0.2216, 0.1916, 0.08082, 0.07364, 0.4572, 0.2704, 0.4215, 0.2774, 0.4215, 0.2774, 0.4572, 0.2704, 0.3538, 0.3184, 0.2109, 0.4445, 0.2109, 0.4445, 0.3538, 0.3184, 0.05556, 0.05421, 0.08082, 0.07364, 0.08082, 0.07364, 0.05556, 0.05421, 0.4888, 0.2686, 0.4572, 0.2704, 0.4572, 0.2704, 0.4888, 0.2686, 0.7736, 0.4662, 0.6469, 0.325, 0.6469, 0.325, 0.7736, 0.4662, 0.04628, 0.0488, 0.05556, 0.05421, 0.05556, 0.05421, 0.04628, 0.0488, 0.5196, 0.2687, 0.4888, 0.2686, 0.4888, 0.2686, 0.5196, 0.2687, 0.2216, 0.1916, 0.6433, 0.5456, 0.6433, 0.5456, 0.2216, 0.1916, 0.04185, 0.04862, 0.04628, 0.0488, 0.04628, 0.0488, 0.04185, 0.04862, 0.5507, 0.2711, 0.5196, 0.2687, 0.5196, 0.2687, 0.5507, 0.2711, 0.1204, 0.5238, 0.06076, 0.1849, 0.06076, 0.1849, 0.1204, 0.5238, 0.04012, 0.05357, 0.04185, 0.04862, 0.04185, 0.04862, 0.04012, 0.05357, 0.585, 0.279, 0.5507, 0.2711, 0.5507, 0.2711, 0.585, 0.279, 0.8208, 0.5928, 0.8206, 0.5649, 0.8206, 0.5649, 0.8208, 0.5928, 0.1469, 0.5899, 0.1445, 0.6105, 0.1445, 0.6105, 0.1469, 0.5899, 0.8174, 0.6177, 0.8208, 0.5928, 0.8208, 0.5928, 0.8174, 0.6177, 0.1496, 0.5649, 0.1469, 0.5899, 0.1469, 0.5899, 0.1496, 0.5649, 0.8088, 0.6381, 0.8174, 0.6177, 0.8174, 0.6177, 0.8088, 0.6381, 0.1538, 0.5373, 0.1496, 0.5649, 0.1496, 0.5649, 0.1538, 0.5373, 0.7839, 0.6438, 0.8088, 0.6381, 0.8088, 0.6381, 0.7839, 0.6438, 0.1633, 0.5051, 0.1538, 0.5373, 0.1538, 0.5373, 0.1633, 0.5051, 0.6433, 0.5456, 0.7839, 0.6438, 0.7839, 0.6438, 0.6433, 0.5456, 0.4215, 0.2774, 0.3538, 0.3184, 0.3538, 0.3184, 0.4215, 0.2774, 0.2109, 0.4445, 0.1633, 0.5051, 0.1633, 0.5051, 0.2109, 0.4445, 0.08082, 0.07364, 0.2216, 0.1916, 0.2216, 0.1916, 0.08082, 0.07364, 0.4572, 0.2704, 0.4215, 0.2774, 0.4215, 0.2774, 0.4572, 0.2704, 0.3538, 0.3184, 0.2109, 0.4445, 0.2109, 0.4445, 0.3538, 0.3184, 0.05556, 0.05421, 0.08082, 0.07364, 0.08082, 0.07364, 0.05556, 0.05421, 0.4888, 0.2686, 0.4572, 0.2704, 0.4572, 0.2704, 0.4888, 0.2686, 0.7736, 0.4662, 0.6469, 0.325, 0.6469, 0.325, 0.7736, 0.4662, 0.04628, 0.0488, 0.05556, 0.05421, 0.05556, 0.05421, 0.04628, 0.0488, 0.5196, 0.2687, 0.4888, 0.2686, 0.4888, 0.2686, 0.5196, 0.2687, 0.2216, 0.1916, 0.6433, 0.5456, 0.6433, 0.5456, 0.2216, 0.1916, 0.04185, 0.04862, 0.04628, 0.0488, 0.04628, 0.0488, 0.04185, 0.04862, 0.5507, 0.2711, 0.5196, 0.2687, 0.5196, 0.2687, 0.5507, 0.2711, 0.1204, 0.5238, 0.06076, 0.1849, 0.06076, 0.1849, 0.1204, 0.5238, 0.04012, 0.05357, 0.04185, 0.04862, 0.04185, 0.04862, 0.04012, 0.05357, 0.585, 0.279, 0.5507, 0.2711, 0.5507, 0.2711, 0.585, 0.279, 0.0418, 0.07202, 0.04012, 0.05357, 0.04012, 0.05357, 0.0418, 0.07202, 0.6469, 0.325, 0.585, 0.279, 0.585, 0.279, 0.6469, 0.325, 0.06076, 0.1849, 0.0418, 0.07202, 0.0418, 0.07202, 0.06076, 0.1849, 0.8144, 0.5319, 0.7736, 0.4662, 0.7736, 0.4662, 0.8144, 0.5319, 0.1405, 0.6171, 0.1204, 0.5238, 0.1204, 0.5238, 0.1405, 0.6171, 0.8206, 0.5649, 0.8144, 0.5319, 0.8144, 0.5319, 0.8206, 0.5649, 0.3483, 0.328, 0.4168, 0.285, 0.4215, 0.2774, 0.3538, 0.3184, 0.4168, 0.285, 0.4542, 0.2756, 0.4572, 0.2704, 0.4215, 0.2774, 0.4542, 0.2756, 0.4858, 0.2733, 0.4888, 0.2686, 0.4572, 0.2704, 0.4858, 0.2733, 0.5163, 0.2735, 0.5196, 0.2687, 0.4888, 0.2686, 0.5163, 0.2735, 0.5472, 0.2764, 0.5507, 0.2711, 0.5196, 0.2687, 0.5472, 0.2764, 0.5828, 0.2871, 0.585, 0.279, 0.5507, 0.2711, 0.5828, 0.2871, 0.6451, 0.3354, 0.6469, 0.325, 0.585, 0.279, 0.7548, 0.4574, 0.7977, 0.5233, 0.8144, 0.5319, 0.7736, 0.4662, 0.7977, 0.5233, 0.8062, 0.5574, 0.8206, 0.5649, 0.8144, 0.5319, 0.8062, 0.5574, 0.8065, 0.5845, 0.8208, 0.5928, 0.8206, 0.5649, 0.8065, 0.5845, 0.8024, 0.6079, 0.8174, 0.6177, 0.8208, 0.5928, 0.8024, 0.6079, 0.7917, 0.6256, 0.8088, 0.6381, 0.8174, 0.6177, 0.7917, 0.6256, 0.7582, 0.6228, 0.7839, 0.6438, 0.8088, 0.6381, 0.7582, 0.6228, 0.6112, 0.5177, 0.6433, 0.5456, 0.7839, 0.6438, 0.2509, 0.2172, 0.1036, 0.09442, 0.08082, 0.07364, 0.2216, 0.1916, 0.1036, 0.09442, 0.06973, 0.06806, 0.05556, 0.05421, 0.08082, 0.07364, 0.06973, 0.06806, 0.05827, 0.06133, 0.04628, 0.0488, 0.05556, 0.05421, 0.05827, 0.06133, 0.0529, 0.06111, 0.04185, 0.04862, 0.04628, 0.0488, 0.0529, 0.06111, 0.05083, 0.06728, 0.04012, 0.05357, 0.04185, 0.04862, 0.05083, 0.06728, 0.05332, 0.09233, 0.0418, 0.07202, 0.04012, 0.05357, 0.05332, 0.09233, 0.07294, 0.2098, 0.06076, 0.1849, 0.0418, 0.07202, 0.1237, 0.4974, 0.1447, 0.5973, 0.1405, 0.6171, 0.1204, 0.5238, 0.1447, 0.5973, 0.15, 0.5989, 0.1445, 0.6105, 0.1405, 0.6171, 0.15, 0.5989, 0.153, 0.5809, 0.1469, 0.5899, 0.1445, 0.6105, 0.153, 0.5809, 0.1562, 0.5575, 0.1496, 0.5649, 0.1469, 0.5899, 0.1562, 0.5575, 0.1613, 0.5307, 0.1538, 0.5373, 0.1496, 0.5649, 0.1613, 0.5307, 0.174, 0.4978, 0.1633, 0.5051, 0.1538, 0.5373, 0.174, 0.4978, 0.2243, 0.4371, 0.2109, 0.4445, 0.1633, 0.5051, 0.2243, 0.4371, 0.3483, 0.328, 0.3538, 0.3184, 0.2109, 0.4445, 0.6451, 0.3354, 0.7548, 0.4574, 0.7736, 0.4662, 0.6469, 0.325, 0.6112, 0.5177, 0.2509, 0.2172, 0.2216, 0.1916, 0.6433, 0.5456, 0.07294, 0.2098, 0.1237, 0.4974, 0.1204, 0.5238, 0.06076, 0.1849, 0.8024, 0.6079, 0.8065, 0.5845, 0.8065, 0.5845, 0.8024, 0.6079, 0.4168, 0.285, 0.3483, 0.328, 0.2243, 0.4371, 0.174, 0.4978, 0.1613, 0.5307, 0.1562, 0.5575, 0.153, 0.5809, 0.15, 0.5989, 0.1447, 0.5973, 0.1237, 0.4974, 0.07294, 0.2098, 0.05332, 0.09233, 0.05083, 0.06728, 0.0529, 0.06111, 0.05827, 0.06133, 0.06973, 0.06806, 0.1036, 0.09442, 0.2509, 0.2172, 0.6112, 0.5177, 0.7582, 0.6228, 0.7917, 0.6256, 0.8024, 0.6079, 0.8065, 0.5845, 0.8062, 0.5574, 0.7977, 0.5233, 0.7548, 0.4574, 0.6451, 0.3354, 0.5828, 0.2871, 0.5472, 0.2764, 0.5163, 0.2735, 0.4858, 0.2733, 0.4542, 0.2756, 0.1562, 0.5575, 0.153, 0.5809, 0.153, 0.5809, 0.1562, 0.5575, 0.7917, 0.6256, 0.8024, 0.6079, 0.8024, 0.6079, 0.7917, 0.6256, 0.1613, 0.5307, 0.1562, 0.5575, 0.1562, 0.5575, 0.1613, 0.5307, 0.7582, 0.6228, 0.7917, 0.6256, 0.7917, 0.6256, 0.7582, 0.6228, 0.174, 0.4978, 0.1613, 0.5307, 0.1613, 0.5307, 0.174, 0.4978, 0.6112, 0.5177, 0.7582, 0.6228, 0.7582, 0.6228, 0.6112, 0.5177, 0.4168, 0.285, 0.3483, 0.328, 0.3483, 0.328, 0.4168, 0.285, 0.2243, 0.4371, 0.174, 0.4978, 0.174, 0.4978, 0.2243, 0.4371, 0.1036, 0.09442, 0.2509, 0.2172, 0.2509, 0.2172, 0.1036, 0.09442, 0.4542, 0.2756, 0.4168, 0.285, 0.4168, 0.285, 0.4542, 0.2756, 0.3483, 0.328, 0.2243, 0.4371, 0.2243, 0.4371, 0.3483, 0.328, 0.06973, 0.06806, 0.1036, 0.09442, 0.1036, 0.09442, 0.06973, 0.06806, 0.4858, 0.2733, 0.4542, 0.2756, 0.4542, 0.2756, 0.4858, 0.2733, 0.7548, 0.4574, 0.6451, 0.3354, 0.6451, 0.3354, 0.7548, 0.4574, 0.05827, 0.06133, 0.06973, 0.06806, 0.06973, 0.06806, 0.05827, 0.06133, 0.5163, 0.2735, 0.4858, 0.2733, 0.4858, 0.2733, 0.5163, 0.2735, 0.2509, 0.2172, 0.6112, 0.5177, 0.6112, 0.5177, 0.2509, 0.2172, 0.0529, 0.06111, 0.05827, 0.06133, 0.05827, 0.06133, 0.0529, 0.06111, 0.5472, 0.2764, 0.5163, 0.2735, 0.5163, 0.2735, 0.5472, 0.2764, 0.1237, 0.4974, 0.07294, 0.2098, 0.07294, 0.2098, 0.1237, 0.4974, 0.05083, 0.06728, 0.0529, 0.06111, 0.0529, 0.06111, 0.05083, 0.06728, 0.5828, 0.2871, 0.5472, 0.2764, 0.5472, 0.2764, 0.5828, 0.2871, 0.05332, 0.09233, 0.05083, 0.06728, 0.05083, 0.06728, 0.05332, 0.09233, 0.6451, 0.3354, 0.5828, 0.2871, 0.5828, 0.2871, 0.6451, 0.3354, 0.07294, 0.2098, 0.05332, 0.09233, 0.05332, 0.09233, 0.07294, 0.2098, 0.7977, 0.5233, 0.7548, 0.4574, 0.7548, 0.4574, 0.7977, 0.5233, 0.1447, 0.5973, 0.1237, 0.4974, 0.1237, 0.4974, 0.1447, 0.5973, 0.8062, 0.5574, 0.7977, 0.5233, 0.7977, 0.5233, 0.8062, 0.5574, 0.15, 0.5989, 0.1447, 0.5973, 0.1447, 0.5973, 0.15, 0.5989, 0.8065, 0.5845, 0.8062, 0.5574, 0.8062, 0.5574, 0.8065, 0.5845, 0.153, 0.5809, 0.15, 0.5989, 0.15, 0.5989, 0.153, 0.5809, 0.6048, 1.0, 0.5815, 1.0, 0.5806, 1.0, 0.6036, 1.0, 0.5815, 1.0, 0.5582, 1.0, 0.5575, 1.0, 0.5806, 1.0, 0.5582, 1.0, 0.5349, 1.0, 0.5345, 1.0, 0.5575, 1.0, 0.5349, 1.0, 0.5116, 1.0, 0.5115, 1.0, 0.5345, 1.0, 0.5116, 1.0, 0.4884, 1.0, 0.4885, 1.0, 0.5115, 1.0, 0.4884, 1.0, 0.4651, 1.0, 0.4655, 1.0, 0.4885, 1.0, 0.4651, 1.0, 0.4418, 1.0, 0.4425, 1.0, 0.4655, 1.0, 0.4418, 1.0, 0.4185, 1.0, 0.4194, 1.0, 0.4425, 1.0, 0.6146, 1.0, 0.5892, 1.0, 0.5882, 1.0, 0.6134, 1.0, 0.6134, 1.0, 0.5882, 1.0, 0.5872, 1.0, 0.6122, 1.0, 0.6122, 1.0, 0.5872, 1.0, 0.5863, 1.0, 0.6109, 1.0, 0.6109, 1.0, 0.5863, 1.0, 0.5853, 1.0, 0.6097, 1.0, 0.6097, 1.0, 0.5853, 1.0, 0.5844, 1.0, 0.6085, 1.0, 0.6085, 1.0, 0.5844, 1.0, 0.5834, 1.0, 0.6073, 1.0, 0.6073, 1.0, 0.5834, 1.0, 0.5825, 1.0, 0.606, 1.0, 0.606, 1.0, 0.5825, 1.0, 0.5815, 1.0, 0.6048, 1.0, 0.5892, 1.0, 0.5637, 1.0, 0.563, 1.0, 0.5882, 1.0, 0.5882, 1.0, 0.563, 1.0, 0.5623, 1.0, 0.5872, 1.0, 0.5872, 1.0, 0.5623, 1.0, 0.5616, 1.0, 0.5863, 1.0, 0.5863, 1.0, 0.5616, 1.0, 0.561, 1.0, 0.5853, 1.0, 0.5853, 1.0, 0.561, 1.0, 0.5603, 1.0, 0.5844, 1.0, 0.5844, 1.0, 0.5603, 1.0, 0.5596, 1.0, 0.5834, 1.0, 0.5834, 1.0, 0.5596, 1.0, 0.5589, 1.0, 0.5825, 1.0, 0.5825, 1.0, 0.5589, 1.0, 0.5582, 1.0, 0.5815, 1.0, 0.5616, 1.0, 0.537, 1.0, 0.5366, 1.0, 0.561, 1.0, 0.5589, 1.0, 0.5353, 1.0, 0.5349, 1.0, 0.5582, 1.0, 0.537, 1.0, 0.5123, 1.0, 0.5122, 1.0, 0.5366, 1.0, 0.5353, 1.0, 0.5118, 1.0, 0.5116, 1.0, 0.5349, 1.0, 0.5123, 1.0, 0.4877, 1.0, 0.4878, 1.0, 0.5122, 1.0, 0.5118, 1.0, 0.4882, 1.0, 0.4884, 1.0, 0.5116, 1.0, 0.4877, 1.0, 0.463, 1.0, 0.4634, 1.0, 0.4878, 1.0, 0.4882, 1.0, 0.4647, 1.0, 0.4651, 1.0, 0.4884, 1.0, 0.463, 1.0, 0.4384, 1.0, 0.439, 1.0, 0.4634, 1.0, 0.4411, 1.0, 0.4647, 1.0, 0.4647, 1.0, 0.4411, 1.0, 0.4647, 1.0, 0.4411, 1.0, 0.4418, 1.0, 0.4651, 1.0, 0.4363, 1.0, 0.4108, 1.0, 0.4118, 1.0, 0.437, 1.0, 0.437, 1.0, 0.4118, 1.0, 0.4128, 1.0, 0.4377, 1.0, 0.4377, 1.0, 0.4128, 1.0, 0.4137, 1.0, 0.4384, 1.0, 0.4384, 1.0, 0.4137, 1.0, 0.4147, 1.0, 0.439, 1.0, 0.439, 1.0, 0.4147, 1.0, 0.4156, 1.0, 0.4397, 1.0, 0.4397, 1.0, 0.4156, 1.0, 0.4166, 1.0, 0.4404, 1.0, 0.4404, 1.0, 0.4166, 1.0, 0.4175, 1.0, 0.4411, 1.0, 0.4411, 1.0, 0.4175, 1.0, 0.4185, 1.0, 0.4418, 1.0, 0.4108, 1.0, 0.3854, 1.0, 0.3866, 1.0, 0.4118, 1.0, 0.4118, 1.0, 0.3866, 1.0, 0.3878, 1.0, 0.4128, 1.0, 0.4128, 1.0, 0.3878, 1.0, 0.3891, 1.0, 0.4137, 1.0, 0.4137, 1.0, 0.3891, 1.0, 0.3903, 1.0, 0.4147, 1.0, 0.4147, 1.0, 0.3903, 1.0, 0.3915, 1.0, 0.4156, 1.0, 0.4156, 1.0, 0.3915, 1.0, 0.3927, 1.0, 0.4166, 1.0, 0.4166, 1.0, 0.3927, 1.0, 0.394, 1.0, 0.4175, 1.0, 0.4175, 1.0, 0.394, 1.0, 0.3952, 1.0, 0.4185, 1.0, 0.0, 0.0, 0.0, 0.0, 0.0, 0.0, 0.0, 0.0, 0.537, 1.0, 0.5616, 1.0, 0.5616, 1.0, 0.537, 1.0, 0.4363, 1.0, 0.437, 1.0, 0.437, 1.0, 0.4363, 1.0, 0.5123, 1.0, 0.537, 1.0, 0.537, 1.0, 0.5123, 1.0, 0.0, 0.0, 0.0, 0.0, 0.0, 0.0, 0.0, 0.0, 0.463, 1.0, 0.4877, 1.0, 0.4877, 1.0, 0.463, 1.0, 0.437, 1.0, 0.4377, 1.0, 0.4377, 1.0, 0.437, 1.0, 0.0, 0.0, 0.0, 0.0, 0.0, 0.0, 0.0, 0.0, 0.563, 1.0, 0.5637, 1.0, 0.5637, 1.0, 0.563, 1.0, 0.4377, 1.0, 0.4384, 1.0, 0.4384, 1.0, 0.4377, 1.0, 0.0, 0.0, 0.0, 0.0, 0.0, 0.0, 0.0, 0.0, 0.5623, 1.0, 0.563, 1.0, 0.563, 1.0, 0.5623, 1.0, 0.5616, 1.0, 0.5623, 1.0, 0.5623, 1.0, 0.5616, 1.0, 0.537, 1.0, 0.5616, 1.0, 0.5616, 1.0, 0.537, 1.0, 0.4877, 1.0, 0.5123, 1.0, 0.5123, 1.0, 0.4877, 1.0, 0.4384, 1.0, 0.463, 1.0, 0.463, 1.0, 0.4384, 1.0, 0.0, 0.0, 0.0, 0.0, 0.0, 0.0, 0.0, 0.0, 0.4578, 0.9858, 0.4812, 0.9861, 0.4812, 0.9861, 0.4578, 0.9858, 0.0, 0.0, 0.0, 0.0, 0.0, 0.0, 0.0, 0.0, 0.5123, 1.0, 0.537, 1.0, 0.537, 1.0, 0.5123, 1.0, 0.563, 1.0, 0.5637, 1.0, 0.5637, 1.0, 0.563, 1.0, 0.4877, 1.0, 0.5123, 1.0, 0.5123, 1.0, 0.4877, 1.0, 0.5623, 1.0, 0.563, 1.0, 0.563, 1.0, 0.5623, 1.0, 0.463, 1.0, 0.4877, 1.0, 0.4877, 1.0, 0.463, 1.0, 0.5616, 1.0, 0.5623, 1.0, 0.5623, 1.0, 0.5616, 1.0, 0.0, 0.0, 0.0, 0.0, 0.0, 0.0, 0.0, 0.0, 0.4384, 1.0, 0.463, 1.0, 0.463, 1.0, 0.4384, 1.0, 0.4363, 1.0, 0.437, 1.0, 0.437, 1.0, 0.4363, 1.0, 0.0, 0.0, 0.0, 0.0, 0.0, 0.0, 0.0, 0.0, 0.437, 1.0, 0.4377, 1.0, 0.4377, 1.0, 0.437, 1.0, 0.0, 0.0, 0.0, 0.0, 0.0, 0.0, 0.0, 0.0, 0.4377, 1.0, 0.4384, 1.0, 0.4384, 1.0, 0.4377, 1.0, 0.0, 0.0, 0.0, 0.0, 0.0, 0.0, 0.0, 0.0, 0.3954, 0.9019, 0.05212, 0.1152, 0.0, 0.0, 0.4363, 1.0, 0.05212, 0.1152, 0.02031, 0.04203, 0.0, 0.0, 0.0, 0.0, 0.02031, 0.04203, 0.01907, 0.03849, 0.0, 0.0, 0.0, 0.0, 0.01907, 0.03849, 0.02135, 0.04203, 0.0, 0.0, 0.0, 0.0, 0.02135, 0.04203, 0.06266, 0.1152, 0.0, 0.0, 0.0, 0.0, 0.06266, 0.1152, 0.5054, 0.9019, 0.563, 1.0, 0.0, 0.0, 0.5054, 0.9019, 0.5464, 0.9761, 0.5623, 1.0, 0.563, 1.0, 0.5464, 0.9761, 0.5471, 0.9821, 0.5616, 1.0, 0.5623, 1.0, 0.4284, 0.9761, 0.3954, 0.9019, 0.4363, 1.0, 0.437, 1.0, 0.432, 0.9821, 0.4284, 0.9761, 0.437, 1.0, 0.4377, 1.0, 0.4357, 0.9846, 0.432, 0.9821, 0.4377, 1.0, 0.4384, 1.0, 0.5471, 0.9821, 0.527, 0.9846, 0.537, 1.0, 0.5616, 1.0, 0.527, 0.9846, 0.5044, 0.9858, 0.5123, 1.0, 0.537, 1.0, 0.5044, 0.9858, 0.4812, 0.9861, 0.4877, 1.0, 0.5123, 1.0, 0.4812, 0.9861, 0.4578, 0.9858, 0.463, 1.0, 0.4877, 1.0, 0.4578, 0.9858, 0.4357, 0.9846, 0.4384, 1.0, 0.463, 1.0, 0.5044, 0.9858, 0.527, 0.9846, 0.527, 0.9846, 0.5044, 0.9858, 0.5471, 0.9821, 0.5464, 0.9761, 0.5464, 0.9761, 0.5471, 0.9821, 0.05212, 0.1152, 0.3954, 0.9019, 0.3954, 0.9019, 0.05212, 0.1152, 0.4357, 0.9846, 0.4578, 0.9858, 0.4578, 0.9858, 0.4357, 0.9846, 0.3954, 0.9019, 0.4284, 0.9761, 0.4284, 0.9761, 0.3954, 0.9019, 0.02031, 0.04203, 0.05212, 0.1152, 0.05212, 0.1152, 0.02031, 0.04203, 0.4284, 0.9761, 0.432, 0.9821, 0.432, 0.9821, 0.4284, 0.9761, 0.01907, 0.03849, 0.02031, 0.04203, 0.02031, 0.04203, 0.01907, 0.03849, 0.432, 0.9821, 0.4357, 0.9846, 0.4357, 0.9846, 0.432, 0.9821, 0.02135, 0.04203, 0.01907, 0.03849, 0.01907, 0.03849, 0.02135, 0.04203, 0.527, 0.9846, 0.5471, 0.9821, 0.5471, 0.9821, 0.527, 0.9846, 0.06266, 0.1152, 0.02135, 0.04203, 0.02135, 0.04203, 0.06266, 0.1152, 0.5044, 0.9858, 0.527, 0.9846, 0.527, 0.9846, 0.5044, 0.9858, 0.5054, 0.9019, 0.06266, 0.1152, 0.06266, 0.1152, 0.5054, 0.9019, 0.4812, 0.9861, 0.5044, 0.9858, 0.5044, 0.9858, 0.4812, 0.9861, 0.5464, 0.9761, 0.5054, 0.9019, 0.5054, 0.9019, 0.5464, 0.9761, 0.05212, 0.1152, 0.3954, 0.9019, 0.4284, 0.9761, 0.432, 0.9821, 0.4357, 0.9846, 0.4578, 0.9858, 0.4812, 0.9861, 0.5044, 0.9858, 0.527, 0.9846, 0.5471, 0.9821, 0.5464, 0.9761, 0.5054, 0.9019, 0.06266, 0.1152, 0.02135, 0.04203, 0.01907, 0.03849, 0.02031, 0.04203, 0.5054, 0.9019, 0.06266, 0.1152, 0.06266, 0.1152, 0.5054, 0.9019, 0.4812, 0.9861, 0.5044, 0.9858, 0.5044, 0.9858, 0.4812, 0.9861, 0.5464, 0.9761, 0.5054, 0.9019, 0.5054, 0.9019, 0.5464, 0.9761, 0.4578, 0.9858, 0.4812, 0.9861, 0.4812, 0.9861, 0.4578, 0.9858, 0.5471, 0.9821, 0.5464, 0.9761, 0.5464, 0.9761, 0.5471, 0.9821, 0.05212, 0.1152, 0.3954, 0.9019, 0.3954, 0.9019, 0.05212, 0.1152, 0.4357, 0.9846, 0.4578, 0.9858, 0.4578, 0.9858, 0.4357, 0.9846, 0.3954, 0.9019, 0.4284, 0.9761, 0.4284, 0.9761, 0.3954, 0.9019, 0.02031, 0.04203, 0.05212, 0.1152, 0.05212, 0.1152, 0.02031, 0.04203, 0.4284, 0.9761, 0.432, 0.9821, 0.432, 0.9821, 0.4284, 0.9761, 0.01907, 0.03849, 0.02031, 0.04203, 0.02031, 0.04203, 0.01907, 0.03849, 0.432, 0.9821, 0.4357, 0.9846, 0.4357, 0.9846, 0.432, 0.9821, 0.02135, 0.04203, 0.01907, 0.03849, 0.01907, 0.03849, 0.02135, 0.04203, 0.527, 0.9846, 0.5471, 0.9821, 0.5471, 0.9821, 0.527, 0.9846, 0.06266, 0.1152, 0.02135, 0.04203, 0.02135, 0.04203, 0.06266, 0.1152, 0.4411, 1.0, 0.4647, 1.0, 0.4647, 1.0, 0.4411, 1.0, 0.5589, 1.0, 0.5596, 1.0, 0.5596, 1.0, 0.5589, 1.0, 0.5366, 1.0, 0.5122, 1.0, 0.5122, 1.0, 0.5366, 1.0, 0.4878, 1.0, 0.4634, 1.0, 0.4634, 1.0, 0.4878, 1.0, 0.5118, 1.0, 0.5353, 1.0, 0.5353, 1.0, 0.5118, 1.0, 0.4647, 1.0, 0.4882, 1.0, 0.4882, 1.0, 0.4647, 1.0, 0.439, 1.0, 0.4397, 1.0, 0.4397, 1.0, 0.439, 1.0, 0.561, 1.0, 0.5366, 1.0, 0.5366, 1.0, 0.561, 1.0, 0.4397, 1.0, 0.4404, 1.0, 0.4404, 1.0, 0.4397, 1.0, 0.5122, 1.0, 0.4878, 1.0, 0.4878, 1.0, 0.5122, 1.0, 0.5603, 1.0, 0.561, 1.0, 0.561, 1.0, 0.5603, 1.0, 0.5353, 1.0, 0.5589, 1.0, 0.5589, 1.0, 0.5353, 1.0, 0.4634, 1.0, 0.439, 1.0, 0.439, 1.0, 0.4634, 1.0, 0.4404, 1.0, 0.4411, 1.0, 0.4411, 1.0, 0.4404, 1.0, 0.4882, 1.0, 0.5118, 1.0, 0.5118, 1.0, 0.4882, 1.0, 0.5596, 1.0, 0.5603, 1.0, 0.5603, 1.0, 0.5596, 1.0, 0.4884, 1.0, 0.4652, 1.0, 0.4652, 1.0, 0.4884, 1.0, 0.5366, 1.0, 0.5122, 1.0, 0.5122, 1.0, 0.5366, 1.0, 0.5596, 1.0, 0.5603, 1.0, 0.5603, 1.0, 0.5596, 1.0, 0.5118, 1.0, 0.5353, 1.0, 0.5353, 1.0, 0.5118, 1.0, 0.5589, 1.0, 0.5596, 1.0, 0.5596, 1.0, 0.5589, 1.0, 0.5122, 1.0, 0.4878, 1.0, 0.4878, 1.0, 0.5122, 1.0, 0.439, 1.0, 0.4397, 1.0, 0.4397, 1.0, 0.439, 1.0, 0.4882, 1.0, 0.5118, 1.0, 0.5118, 1.0, 0.4882, 1.0, 0.4397, 1.0, 0.4404, 1.0, 0.4404, 1.0, 0.4397, 1.0, 0.4878, 1.0, 0.4634, 1.0, 0.4634, 1.0, 0.4878, 1.0, 0.4404, 1.0, 0.4411, 1.0, 0.4411, 1.0, 0.4404, 1.0, 0.4647, 1.0, 0.4882, 1.0, 0.4882, 1.0, 0.4647, 1.0, 0.561, 1.0, 0.5366, 1.0, 0.5366, 1.0, 0.561, 1.0, 0.4634, 1.0, 0.439, 1.0, 0.439, 1.0, 0.4634, 1.0, 0.5353, 1.0, 0.5589, 1.0, 0.5589, 1.0, 0.5353, 1.0, 0.5603, 1.0, 0.561, 1.0, 0.561, 1.0, 0.5603, 1.0, 0.5562, 1.0, 0.5574, 1.0, 0.5603, 1.0, 0.561, 1.0, 0.5574, 1.0, 0.5567, 1.0, 0.5596, 1.0, 0.5603, 1.0, 0.5567, 1.0, 0.5544, 1.0, 0.5589, 1.0, 0.5596, 1.0, 0.4426, 1.0, 0.4438, 1.0, 0.439, 1.0, 0.4397, 1.0, 0.4433, 1.0, 0.4426, 1.0, 0.4397, 1.0, 0.4404, 1.0, 0.4456, 1.0, 0.4433, 1.0, 0.4404, 1.0, 0.4411, 1.0, 0.5348, 1.0, 0.5562, 1.0, 0.561, 1.0, 0.5366, 1.0, 0.5544, 1.0, 0.5336, 1.0, 0.5353, 1.0, 0.5589, 1.0, 0.5116, 1.0, 0.5348, 1.0, 0.5366, 1.0, 0.5122, 1.0, 0.5336, 1.0, 0.5112, 1.0, 0.5118, 1.0, 0.5353, 1.0, 0.4884, 1.0, 0.5116, 1.0, 0.5122, 1.0, 0.4878, 1.0, 0.5112, 1.0, 0.4888, 1.0, 0.4882, 1.0, 0.5118, 1.0, 0.4652, 1.0, 0.4884, 1.0, 0.4878, 1.0, 0.4634, 1.0, 0.4888, 1.0, 0.4664, 1.0, 0.4647, 1.0, 0.4882, 1.0, 0.4438, 1.0, 0.4652, 1.0, 0.4634, 1.0, 0.439, 1.0, 0.4664, 1.0, 0.4456, 1.0, 0.4411, 1.0, 0.4647, 1.0, 0.5574, 1.0, 0.5562, 1.0, 0.5348, 1.0, 0.5116, 1.0, 0.4884, 1.0, 0.4652, 1.0, 0.4438, 1.0, 0.4426, 1.0, 0.4433, 1.0, 0.4456, 1.0, 0.4664, 1.0, 0.4888, 1.0, 0.5112, 1.0, 0.5336, 1.0, 0.5544, 1.0, 0.5567, 1.0, 0.4433, 1.0, 0.4456, 1.0, 0.4456, 1.0, 0.4433, 1.0, 0.4664, 1.0, 0.4888, 1.0, 0.4888, 1.0, 0.4664, 1.0, 0.5562, 1.0, 0.5348, 1.0, 0.5348, 1.0, 0.5562, 1.0, 0.4652, 1.0, 0.4438, 1.0, 0.4438, 1.0, 0.4652, 1.0, 0.5336, 1.0, 0.5544, 1.0, 0.5544, 1.0, 0.5336, 1.0, 0.5574, 1.0, 0.5562, 1.0, 0.5562, 1.0, 0.5574, 1.0, 0.4456, 1.0, 0.4664, 1.0, 0.4664, 1.0, 0.4456, 1.0, 0.5348, 1.0, 0.5116, 1.0, 0.5116, 1.0, 0.5348, 1.0, 0.5567, 1.0, 0.5574, 1.0, 0.5574, 1.0, 0.5567, 1.0, 0.5112, 1.0, 0.5336, 1.0, 0.5336, 1.0, 0.5112, 1.0, 0.5544, 1.0, 0.5567, 1.0, 0.5567, 1.0, 0.5544, 1.0, 0.5116, 1.0, 0.4884, 1.0, 0.4884, 1.0, 0.5116, 1.0, 0.4438, 1.0, 0.4426, 1.0, 0.4426, 1.0, 0.4438, 1.0, 0.4888, 1.0, 0.5112, 1.0, 0.5112, 1.0, 0.4888, 1.0, 0.4426, 1.0, 0.4433, 1.0, 0.4433, 1.0, 0.4426, 1.0])
me_cube_001.update()

# ---- objects
ob_human_space_battleship = bpy.data.objects.new('human-space-battleship', me_cube_001)
ob_engine_plume_main = bpy.data.objects.new('engine-plume-main', None)
ob_engine_plume_far_left = bpy.data.objects.new('engine-plume-far-left', None)
ob_engine_plume_left = bpy.data.objects.new('engine-plume-left', None)
ob_engine_plume_far_right = bpy.data.objects.new('engine-plume-far-right', None)
ob_engine_plume_right = bpy.data.objects.new('engine-plume-right', None)

# ---- transforms, parenting, visibility, modifiers, constraints
ob_human_space_battleship.location = (0.0, 0.0, 0.0)
_m = ob_human_space_battleship.modifiers.new('Mirror', 'MIRROR')
_m.use_axis = (False, True, False)
ob_engine_plume_main.parent = ob_human_space_battleship
ob_engine_plume_main.location = (-5.334, 0.0, 0.0)
ob_engine_plume_far_left.parent = ob_human_space_battleship
ob_engine_plume_far_left.location = (-4.532, 2.793, 0.0)
ob_engine_plume_left.parent = ob_human_space_battleship
ob_engine_plume_left.location = (-4.68, 1.814, 0.0)
ob_engine_plume_far_right.parent = ob_human_space_battleship
ob_engine_plume_far_right.location = (-4.68, -2.793, 0.0)
ob_engine_plume_right.parent = ob_human_space_battleship
ob_engine_plume_right.location = (-4.68, -1.814, 0.0)

# ---- collection membership
scene.collection.objects.link(ob_human_space_battleship)
scene.collection.objects.link(ob_engine_plume_main)
scene.collection.objects.link(ob_engine_plume_far_left)
scene.collection.objects.link(ob_engine_plume_left)
scene.collection.objects.link(ob_engine_plume_far_right)
scene.collection.objects.link(ob_engine_plume_right)

# ---- scene / render settings (as saved in the file)
scene.frame_start = 1; scene.frame_end = 250; scene.frame_set(1)
scene.render.engine = 'BLENDER_EEVEE_NEXT'
bpy.context.view_layer.update()

# ---- added for rendering (the .blend has no active camera and no usable light): camera, sun
cam_auto = bpy.data.cameras.new('AutoCamera')
cam_auto.lens = 50.0
cam_auto.sensor_width = 36.0
cam_auto.clip_end = 1000.0
ob_auto_camera = bpy.data.objects.new('AutoCamera', cam_auto)
scene.collection.objects.link(ob_auto_camera)
ob_auto_camera.location = (29.9773, -28.9769, 19.3129)
ob_auto_camera.rotation_euler = (1.09748, -7.21219e-08, 0.694738)
scene.camera = ob_auto_camera
light_auto_sun = bpy.data.lights.new('AutoSun', 'SUN')
light_auto_sun.energy = 3.0
light_auto_sun.angle = 0.0523599
ob_auto_sun = bpy.data.objects.new('AutoSun', light_auto_sun)
scene.collection.objects.link(ob_auto_sun)
ob_auto_sun.rotation_euler = (0.872665, 0.174533, 0.523599)
bpy.context.view_layer.update()

